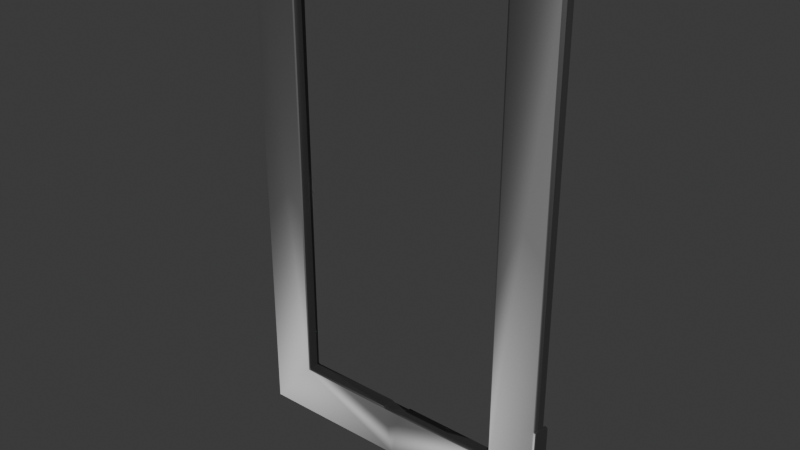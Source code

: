 # Source: DoorOutsideA2Etat3.blend  (saved by Blender 4.2.66; exported with 4.5.12 LTS)
import bpy
from mathutils import Matrix  # noqa: F401  (used for matrix-valued properties, if any)

bpy.ops.wm.read_factory_settings(use_empty=True)
scene = bpy.context.scene
scene.name = 'Scene'

# ---- collections
col_collection = bpy.data.collections.new('Collection'); scene.collection.children.link(col_collection)

# ---- images (referenced by path relative to the original .blend; pixels are not part of the script)
import os
ASSET_DIR = os.environ.get("B2B_ASSET_DIR", "")  # directory of the original .blend (textures are referenced by path, not embedded)
HERE = os.path.dirname(os.path.abspath(__file__))  # packed textures are extracted next to this script under _unpacked/

def load_image(name, relpath, width, height, colorspace="sRGB"):
    """Load a texture the original file referenced (path relative to the .blend, or extracted next to this script)."""
    p = next((c for c in (os.path.join(HERE, relpath), os.path.join(ASSET_DIR, relpath)) if relpath and os.path.exists(c)), "")
    if p:
        img = bpy.data.images.load(p, check_existing=True)
        img.name = name
    else:  # same state as the original file: an image datablock whose file is absent (Cycles renders it pink)
        img = bpy.data.images.new(name, width, height)
        img.source = "FILE"
        img.filepath = "//" + (relpath or name)
    img.colorspace_settings.name = colorspace
    return img
img_t_wood_a_nm = load_image('T_Wood_A_nm', 'T_Wood_A_nm.tga', 1024, 1024, 'Non-Color')
img_t_normal_nm = load_image('T_Normal_nm', 'T_Normal_nm.png', 1024, 1024, 'Non-Color')

# ---- materials (node trees are filled in below, after node groups)
mat_m_glass_a = bpy.data.materials.new('M_Glass_A')
mat_m_glass_a.diffuse_color = (1.0, 1.0, 1.0, 1.0)
mat_m_glass_a.roughness = 0.5528
mat_m_glass_a.specular_intensity = 1.0
mat_m_glass_a.metallic = 1.0
mat_m_wood_whitedoor = bpy.data.materials.new('M_Wood_WhiteDoor')
mat_m_wood_whitedoor.diffuse_color = (0.2159, 0.2159, 0.2159, 1.0)
mat_m_wood_whitedoor.roughness = 0.5528
mat_m_wood_whitedoor.specular_intensity = 1.0
mat_m_wood_whitedoor.metallic = 1.0
mat_m_aluminium_a = bpy.data.materials.new('M_Aluminium_A')
mat_m_aluminium_a.diffuse_color = (0.2159, 0.2159, 0.2159, 1.0)
mat_m_aluminium_a.roughness = 0.5528
mat_m_aluminium_a.specular_intensity = 1.0
mat_m_aluminium_a.metallic = 1.0

# ---- material node trees
mat_m_glass_a.use_nodes = True; mat_m_glass_a.node_tree.nodes.clear()
_N = mat_m_glass_a.node_tree.nodes; _L = mat_m_glass_a.node_tree.links
n0 = _N.new('ShaderNodeBsdfPrincipled'); n0.name = 'Principled BSDF'; n0.location = (10, 300)
n0.inputs[0].default_value = (1.0, 1.0, 1.0, 1.0)
n0.inputs[1].default_value = 1.0
n0.inputs[2].default_value = 0.5528
n0.inputs[4].default_value = 0.4
n0.inputs[13].default_value = 1.0
n0.inputs[27].default_value = (0.0, 0.0, 0.0, 1.0)
n0.inputs[28].default_value = 1.0
n1 = _N.new('ShaderNodeOutputMaterial'); n1.name = 'Material Output'; n1.location = (300, 300)
n2 = _N.new('ShaderNodeNormalMap'); n2.name = 'Normal Map'; n2.location = (-300, -300)
n2.label = 'Normal/Map'
_L.new(n0.outputs[0], n1.inputs[0])
_L.new(n2.outputs[0], n0.inputs[5])
n1.is_active_output = True
mat_m_wood_whitedoor.use_nodes = True; mat_m_wood_whitedoor.node_tree.nodes.clear()
_N = mat_m_wood_whitedoor.node_tree.nodes; _L = mat_m_wood_whitedoor.node_tree.links
n0 = _N.new('ShaderNodeBsdfPrincipled'); n0.name = 'Principled BSDF'; n0.location = (10, 300)
n0.inputs[0].default_value = (0.2159, 0.2159, 0.2159, 1.0)
n0.inputs[1].default_value = 1.0
n0.inputs[2].default_value = 0.5528
n0.inputs[13].default_value = 1.0
n0.inputs[27].default_value = (0.0, 0.0, 0.0, 1.0)
n0.inputs[28].default_value = 1.0
n1 = _N.new('ShaderNodeOutputMaterial'); n1.name = 'Material Output'; n1.location = (300, 300)
n2 = _N.new('ShaderNodeNormalMap'); n2.name = 'Normal Map'; n2.location = (-300, -300)
n2.label = 'Normal/Map'
n3 = _N.new('ShaderNodeTexImage'); n3.name = 'Image Texture'; n3.location = (-600, -900)
n3.image = img_t_wood_a_nm
_L.new(n0.outputs[0], n1.inputs[0])
_L.new(n2.outputs[0], n0.inputs[5])
_L.new(n3.outputs[0], n2.inputs[1])
n1.is_active_output = True
mat_m_aluminium_a.use_nodes = True; mat_m_aluminium_a.node_tree.nodes.clear()
_N = mat_m_aluminium_a.node_tree.nodes; _L = mat_m_aluminium_a.node_tree.links
n0 = _N.new('ShaderNodeBsdfPrincipled'); n0.name = 'Principled BSDF'; n0.location = (10, 300)
n0.inputs[0].default_value = (0.2159, 0.2159, 0.2159, 1.0)
n0.inputs[1].default_value = 1.0
n0.inputs[2].default_value = 0.5528
n0.inputs[13].default_value = 1.0
n0.inputs[27].default_value = (0.0, 0.0, 0.0, 1.0)
n0.inputs[28].default_value = 1.0
n1 = _N.new('ShaderNodeOutputMaterial'); n1.name = 'Material Output'; n1.location = (300, 300)
n2 = _N.new('ShaderNodeNormalMap'); n2.name = 'Normal Map'; n2.location = (-300, -300)
n2.label = 'Normal/Map'
n3 = _N.new('ShaderNodeTexImage'); n3.name = 'Image Texture'; n3.location = (-600, -900)
n3.image = img_t_normal_nm
_L.new(n0.outputs[0], n1.inputs[0])
_L.new(n2.outputs[0], n0.inputs[5])
_L.new(n3.outputs[0], n2.inputs[1])
n1.is_active_output = True

# ---- world
world_world = bpy.data.worlds.new('World'); scene.world = world_world
world_world.use_nodes = True; world_world.node_tree.nodes.clear()
_N = world_world.node_tree.nodes; _L = world_world.node_tree.links
n0 = _N.new('ShaderNodeOutputWorld'); n0.name = 'World Output'; n0.location = (300, 300)
n1 = _N.new('ShaderNodeBackground'); n1.name = 'Background'; n1.location = (10, 300)
n1.inputs[0].default_value = (0.05088, 0.05088, 0.05088, 1.0)
_L.new(n1.outputs[0], n0.inputs[0])
n0.is_active_output = True
world_world.color = (0.05088, 0.05088, 0.05088)
world_world.sun_shadow_jitter_overblur = 0.0

# ---- meshes
me_sm_door_outside_a2 = bpy.data.meshes.new('SM_Door_Outside_A2')
me_sm_door_outside_a2.from_pydata([(-0.7207, -0.8501, -25.76), (-0.7207, -2.215, -25.76), (-0.7208, -0.8502, -177.0), (-0.7207, -3.579, -25.76), (-0.7208, -2.215, -177.0), (-1.541, -0.8502, -177.8), (-1.541, -2.215, -177.8), (-1.541, -3.58, -177.8), (-0.7208, -3.58, -177.0), (-1.541, -4.383, -177.0), (-1.541, -4.382, -25.76), (-15.05, -4.383, -161.7), (-97.1, -4.382, -23.19), (-97.92, -3.579, -23.19), (-97.92, -2.214, -23.19), (-97.92, -0.8498, -23.19), (-97.92, -0.8498, -177.0), (-97.92, -2.215, -177.0), (-97.1, -2.215, -177.8), (-97.1, -0.8498, -177.8), (-97.92, -3.579, -177.0), (-97.1, -3.579, -177.8), (-97.1, -4.382, -177.0), (-83.58, -4.383, -161.7), (-83.63, -4.382, -29.44), (-49.79, -4.382, -176.8), (-83.15, -4.196, -160.8), (-49.79, -3.58, -177.8), (-82.79, -4.205, -161.2), (-49.79, -2.215, -177.8), (-49.79, -0.8501, -177.8), (-52.53, -4.383, -161.8), (-53.17, -4.205, -161.2), (-47.04, -4.383, -161.8), (-83.15, -4.196, -30.22), (-82.79, -4.205, -29.83), (-97.1, -0.04727, -177.0), (-49.79, -0.04766, -176.8), (-97.1, -0.04727, -23.19), (-1.541, -0.04738, -177.0), (-83.58, -0.04689, -161.7), (-1.541, -0.04766, -25.76), (-15.05, -0.04728, -161.7), (-83.63, -0.04699, -29.44), (-15.01, -0.04728, -29.44), (-83.15, -0.2331, -160.8), (-15.48, -0.2355, -160.8), (-82.79, -0.2247, -161.2), (-15.84, -0.2248, -161.2), (-52.53, -0.04727, -161.8), (-47.04, -0.04727, -161.8), (-53.17, -0.2248, -161.2), (-46.41, -0.2248, -161.2), (-83.15, -0.2334, -30.22), (-82.79, -0.2245, -29.83), (-15.84, -0.2249, -29.83), (-15.48, -0.2355, -30.23), (-15.01, -4.382, -29.44), (-15.48, -4.195, -160.8), (-15.84, -4.205, -161.2), (-46.41, -4.205, -161.2), (-15.48, -4.194, -30.23), (-15.84, -4.205, -29.83), (-0.4382, -3.648, -160.2), (-0.06826, -0.8778, -160.2), (0.6957, -1.178, -160.2), (-1.203, -3.347, -160.2), (0.909, -1.306, -159.8), (-0.6234, -4.038, -160.0), (-1.388, -3.737, -160.0), (-0.1834, -3.688, -159.8), (-0.8155, -4.442, -159.5), (-1.58, -4.142, -159.5), (-0.3146, -3.964, -159.7), (-0.4648, -4.279, -159.3), (-0.5192, -4.394, -159.0), (0.9224, -1.312, -144.8), (-0.8923, -4.604, -159.1), (-1.657, -4.304, -159.1), (-0.5069, -4.399, -145.6), (-0.8802, -4.61, -145.5), (-1.645, -4.309, -145.5), (-1.568, -4.148, -145.0), (-0.8029, -4.448, -145.0), (-1.375, -3.744, -144.6), (-0.4524, -4.285, -145.2), (-0.1701, -3.695, -144.8), (-0.3017, -3.97, -144.9), (-0.6104, -4.045, -144.6), (-1.188, -3.353, -144.4), (-0.4239, -3.654, -144.4), (0.7098, -1.185, -144.4), (-0.05478, -0.8841, -144.4)], [], [(2, 0, 1), (1, 4, 2), (3, 4, 1), (2, 4, 5), (4, 6, 5), (4, 7, 6), (8, 7, 4), (4, 3, 8), (8, 9, 7), (8, 3, 10), (10, 9, 8), (9, 10, 11), (15, 16, 14), (17, 13, 14), (14, 16, 17), (18, 16, 19), (16, 18, 17), (20, 17, 18), (13, 17, 20), (20, 18, 21), (20, 21, 22), (22, 13, 20), (13, 22, 12), (12, 22, 23), (12, 23, 24), (22, 25, 23), (25, 22, 21), (24, 23, 26), (25, 21, 27), (28, 26, 23), (21, 29, 27), (29, 21, 18), (19, 29, 18), (29, 19, 30), (30, 6, 29), (6, 30, 5), (6, 27, 29), (27, 6, 7), (9, 27, 7), (27, 9, 25), (11, 25, 9), (31, 23, 25), (31, 28, 23), (28, 31, 32), (11, 33, 25), (50, 49, 31, 33), (24, 26, 34), (34, 35, 24), (19, 16, 36), (36, 30, 19), (15, 36, 16), (30, 36, 37), (37, 5, 30), (36, 15, 38), (5, 37, 39), (39, 2, 5), (40, 37, 36), (36, 38, 40), (41, 2, 39), (0, 2, 41), (37, 42, 39), (41, 39, 42), (40, 38, 43), (41, 42, 44), (40, 43, 45), (46, 44, 42), (45, 47, 40), (48, 46, 42), (47, 49, 40), (40, 49, 37), (42, 37, 50), (42, 50, 48), (49, 47, 51), (48, 50, 52), (51, 32, 31, 49), (45, 43, 53), (54, 53, 43), (28, 47, 45, 26), (34, 26, 45, 53), (32, 51, 47, 28), (10, 3, 1, 0, 41), (43, 38, 12, 24), (35, 34, 53, 54), (12, 38, 15, 14, 13), (35, 54, 43, 24), (60, 52, 50, 33), (44, 57, 10, 41), (56, 55, 44), (44, 46, 56), (57, 11, 10), (57, 58, 11), (33, 11, 59), (58, 59, 11), (33, 59, 60), (58, 57, 61), (31, 25, 33), (58, 61, 56, 46), (58, 46, 48, 59), (52, 60, 59, 48), (49, 50, 37), (61, 62, 55, 56), (62, 57, 44, 55), (62, 61, 57), (63, 64, 65), (64, 63, 66), (67, 63, 65), (68, 66, 63), (66, 68, 69), (67, 70, 63), (63, 70, 68), (71, 69, 68), (69, 71, 72), (70, 73, 68), (71, 68, 73), (70, 74, 73), (71, 73, 74), (67, 75, 70), (74, 70, 75), (76, 75, 67), (77, 71, 74), (77, 74, 75), (77, 72, 71), (78, 72, 77), (79, 77, 75), (75, 76, 79), (80, 78, 77), (77, 79, 80), (81, 78, 80), (80, 82, 81), (82, 80, 83), (83, 84, 82), (85, 80, 79), (80, 85, 83), (79, 86, 85), (79, 76, 86), (87, 83, 85), (85, 86, 87), (84, 83, 88), (83, 87, 88), (86, 88, 87), (88, 89, 84), (76, 90, 86), (88, 86, 90), (89, 88, 90), (90, 76, 91), (90, 92, 89), (92, 90, 91)])
me_sm_door_outside_a2.polygons.foreach_set('use_smooth', [True] * 147)
me_sm_door_outside_a2.polygons.foreach_set('material_index', [1, 1, 1, 1, 1, 1, 1, 1, 1, 1, 1, 1, 1, 1, 1, 1, 1, 1, 1, 1, 1, 1, 1, 1, 1, 1, 1, 1, 1, 1, 1, 1, 1, 1, 1, 1, 1, 1, 1, 1, 1, 1, 1, 1, 1, 1, 1, 1, 1, 1, 1, 1, 1, 1, 1, 1, 1, 1, 1, 1, 1, 1, 1, 1, 1, 1, 1, 1, 1, 1, 1, 1, 1, 1, 1, 1, 1, 1, 1, 1, 1, 1, 1, 1, 1, 1, 1, 1, 1, 1, 1, 1, 1, 1, 1, 1, 1, 1, 1, 1, 1, 1, 1, 2, 2, 2, 2, 2, 2, 2, 2, 2, 2, 2, 2, 2, 2, 2, 2, 2, 2, 2, 2, 2, 2, 2, 2, 2, 2, 2, 2, 2, 2, 2, 2, 2, 2, 2, 2, 2, 2, 2, 2, 2, 2, 2, 2])
_uv = me_sm_door_outside_a2.uv_layers.new(name='UVmap_0')
_uv.uv.foreach_set('vector', [-0.4595, 1.192, 0.5264, 1.192, 0.5264, 1.201, 0.5264, 1.201, -0.4595, 1.201, -0.4595, 1.192, 0.5264, 1.21, -0.4595, 1.201, 0.5264, 1.201, -0.4595, 1.192, -0.4595, 1.201, -0.467, 1.192, -0.4595, 1.201, -0.4673, 1.201, -0.467, 1.192, -0.4595, 1.201, -0.4663, 1.211, -0.4673, 1.201, -0.459, 1.21, -0.4663, 1.211, -0.4595, 1.201, -0.4595, 1.201, 0.5264, 1.21, -0.459, 1.21, -0.459, 1.21, -0.46, 1.217, -0.4663, 1.211, -0.459, 1.21, 0.5264, 1.21, 0.5264, 1.217, 0.5264, 1.217, -0.46, 1.217, -0.459, 1.21, -0.46, 1.217, 0.5264, 1.217, -0.3606, 1.305, 0.5264, 1.865, -0.4597, 1.865, 0.5264, 1.856, -0.4597, 1.856, 0.5259, 1.848, 0.5264, 1.856, 0.5264, 1.856, -0.4597, 1.865, -0.4597, 1.856, -0.4675, 1.856, -0.4597, 1.865, -0.4675, 1.865, -0.4597, 1.865, -0.4675, 1.856, -0.4597, 1.856, -0.4595, 1.848, -0.4597, 1.856, -0.4675, 1.856, 0.5259, 1.848, -0.4597, 1.856, -0.4595, 1.848, -0.4595, 1.848, -0.4675, 1.856, -0.4666, 1.846, -0.4595, 1.848, -0.4666, 1.846, -0.4602, 1.84, -0.4602, 1.84, 0.5259, 1.848, -0.4595, 1.848, 0.5259, 1.848, -0.4602, 1.84, 0.5259, 1.84, 0.5259, 1.84, -0.4602, 1.84, -0.3606, 1.752, 0.5259, 1.84, -0.3606, 1.752, 0.502, 1.752, -0.4602, 1.84, -0.4604, 1.532, -0.3606, 1.752, -0.4604, 1.532, -0.4602, 1.84, -0.4678, 1.84, 0.502, 1.752, -0.3606, 1.752, -0.3552, 1.75, -0.4604, 1.532, -0.4678, 1.84, -0.4678, 1.532, -0.3584, 1.747, -0.3552, 1.75, -0.3606, 1.752, -0.4678, 1.84, -0.4768, 1.532, -0.4678, 1.532, -0.4768, 1.532, -0.4678, 1.84, -0.4768, 1.84, -0.4856, 1.84, -0.4768, 1.532, -0.4768, 1.84, -0.4768, 1.532, -0.4856, 1.84, -0.4856, 1.532, -0.4856, 1.532, -0.4768, 1.217, -0.4768, 1.532, -0.4768, 1.217, -0.4856, 1.532, -0.4856, 1.217, -0.4768, 1.217, -0.4678, 1.532, -0.4768, 1.532, -0.4678, 1.532, -0.4768, 1.217, -0.4678, 1.217, -0.46, 1.217, -0.4678, 1.532, -0.4678, 1.217, -0.4678, 1.532, -0.46, 1.217, -0.4604, 1.532, -0.3606, 1.305, -0.4604, 1.532, -0.46, 1.217, -0.3613, 1.549, -0.3606, 1.752, -0.4604, 1.532, -0.3613, 1.549, -0.3584, 1.747, -0.3606, 1.752, -0.3584, 1.747, -0.3613, 1.549, -0.3586, 1.553, -0.3606, 1.305, -0.3613, 1.514, -0.4604, 1.532, -0.1151, 0.8512, -0.1152, 0.8163, -0.3613, 1.549, -0.3613, 1.514, 0.502, 1.752, -0.3552, 1.75, 0.4971, 1.75, 0.4971, 1.75, 0.5, 1.748, 0.502, 1.752, -0.2208, 0.5244, -0.2145, 0.5183, -0.2136, 0.5254, -0.2136, 0.5254, -0.2218, 0.8336, -0.2208, 0.5244, 0.772, 0.5178, -0.2136, 0.5254, -0.2145, 0.5183, -0.2218, 0.8336, -0.2136, 0.5254, -0.2141, 0.8336, -0.2141, 0.8336, -0.2209, 1.149, -0.2218, 0.8336, -0.2136, 0.5254, 0.772, 0.5178, 0.772, 0.5254, -0.2209, 1.149, -0.2141, 0.8336, -0.2137, 1.148, -0.2137, 1.148, -0.2146, 1.155, -0.2209, 1.149, -0.1144, 0.6133, -0.2141, 0.8336, -0.2136, 0.5254, -0.2136, 0.5254, 0.772, 0.5254, -0.1144, 0.6133, 0.772, 1.149, -0.2146, 1.155, -0.2137, 1.148, 0.772, 1.156, -0.2146, 1.155, 0.772, 1.149, -0.2141, 0.8336, -0.1144, 1.06, -0.2137, 1.148, 0.772, 1.149, -0.2137, 1.148, -0.1144, 1.06, -0.1144, 0.6133, 0.772, 0.5254, 0.7485, 0.613, 0.772, 1.149, -0.1144, 1.06, 0.7485, 1.061, -0.1144, 0.6133, 0.7485, 0.613, -0.109, 0.6155, -0.109, 1.058, 0.7485, 1.061, -0.1144, 1.06, -0.109, 0.6155, -0.1121, 0.6184, -0.1144, 0.6133, -0.1121, 1.055, -0.109, 1.058, -0.1144, 1.06, -0.1121, 0.6184, -0.1152, 0.8163, -0.1144, 0.6133, -0.1144, 0.6133, -0.1152, 0.8163, -0.2141, 0.8336, -0.1144, 1.06, -0.2141, 0.8336, -0.1151, 0.8512, -0.1144, 1.06, -0.1151, 0.8512, -0.1121, 1.055, -0.1152, 0.8163, -0.1121, 0.6184, -0.1124, 0.8121, -0.1121, 1.055, -0.1151, 0.8512, -0.1123, 0.8552, -0.1124, 0.8121, -0.3586, 1.553, -0.3613, 1.549, -0.1152, 0.8163, -0.109, 0.6155, 0.7485, 0.613, 0.7432, 0.6155, 0.7466, 0.6184, 0.7432, 0.6155, 0.7485, 0.613, -0.3584, 1.747, -0.1121, 0.6184, -0.109, 0.6155, -0.3552, 1.75, 0.4971, 1.75, -0.3552, 1.75, -0.109, 0.6155, 0.7432, 0.6155, -0.3586, 1.553, -0.1124, 0.8121, -0.1121, 0.6184, -0.3584, 1.747, 0.5264, 1.217, 0.5264, 1.21, 0.5264, 1.201, 0.772, 1.156, 0.772, 1.149, 0.7485, 0.613, 0.772, 0.5254, 0.5259, 1.84, 0.502, 1.752, 0.5, 1.748, 0.4971, 1.75, 0.7432, 0.6155, 0.7466, 0.6184, 0.5259, 1.84, 0.772, 0.5254, 0.772, 0.5178, 0.5264, 1.856, 0.5259, 1.848, 0.5, 1.748, 0.7466, 0.6184, 0.7485, 0.613, 0.502, 1.752, -0.3586, 1.51, -0.1123, 0.8552, -0.1151, 0.8512, -0.3613, 1.514, 0.7485, 1.061, 0.5024, 1.304, 0.5264, 1.217, 0.772, 1.149, 0.7432, 1.059, 0.7466, 1.056, 0.7485, 1.061, 0.7485, 1.061, -0.109, 1.058, 0.7432, 1.059, 0.5024, 1.304, -0.3606, 1.305, 0.5264, 1.217, 0.5024, 1.304, -0.355, 1.307, -0.3606, 1.305, -0.3613, 1.514, -0.3606, 1.305, -0.3582, 1.31, -0.355, 1.307, -0.3582, 1.31, -0.3606, 1.305, -0.3613, 1.514, -0.3582, 1.31, -0.3586, 1.51, -0.355, 1.307, 0.5024, 1.304, 0.4973, 1.307, -0.3613, 1.549, -0.4604, 1.532, -0.3613, 1.514, -0.355, 1.307, 0.4973, 1.307, 0.7432, 1.059, -0.109, 1.058, -0.355, 1.307, -0.109, 1.058, -0.1121, 1.055, -0.3582, 1.31, -0.1123, 0.8552, -0.3586, 1.51, -0.3582, 1.31, -0.1121, 1.055, -0.1152, 0.8163, -0.1151, 0.8512, -0.2141, 0.8336, 0.4973, 1.307, 0.5005, 1.31, 0.7466, 1.056, 0.7432, 1.059, 0.5005, 1.31, 0.5024, 1.304, 0.7485, 1.061, 0.7466, 1.056, 0.5005, 1.31, 0.4973, 1.307, 0.5024, 1.304, 0.8149, 0.9442, 0.8213, 0.9484, 0.8218, 0.9452, 0.8213, 0.9484, 0.8149, 0.9442, 0.8135, 0.947, 0.8223, 0.9434, 0.8149, 0.9442, 0.8218, 0.9452, 0.8135, 0.9435, 0.8135, 0.947, 0.8149, 0.9442, 0.8135, 0.947, 0.8135, 0.9435, 0.8115, 0.9458, 0.8223, 0.9434, 0.8154, 0.9429, 0.8149, 0.9442, 0.8149, 0.9442, 0.8154, 0.9429, 0.8135, 0.9435, 0.812, 0.9421, 0.8115, 0.9458, 0.8135, 0.9435, 0.8115, 0.9458, 0.812, 0.9421, 0.8096, 0.9436, 0.8154, 0.9429, 0.8145, 0.9425, 0.8135, 0.9435, 0.812, 0.9421, 0.8135, 0.9435, 0.8145, 0.9425, 0.8154, 0.9429, 0.813, 0.9414, 0.8145, 0.9425, 0.812, 0.9421, 0.8145, 0.9425, 0.813, 0.9414, 0.8223, 0.9434, 0.813, 0.9405, 0.8154, 0.9429, 0.813, 0.9414, 0.8154, 0.9429, 0.813, 0.9405, 0.8218, 0.8896, 0.813, 0.9405, 0.8223, 0.9434, 0.8115, 0.9409, 0.812, 0.9421, 0.813, 0.9414, 0.8115, 0.9409, 0.813, 0.9414, 0.813, 0.9405, 0.8115, 0.9409, 0.8096, 0.9436, 0.812, 0.9421, 0.8086, 0.9415, 0.8096, 0.9436, 0.8115, 0.9409, 0.813, 0.8918, 0.8115, 0.9409, 0.813, 0.9405, 0.813, 0.9405, 0.8218, 0.8896, 0.813, 0.8918, 0.8115, 0.8916, 0.8086, 0.9415, 0.8115, 0.9409, 0.8115, 0.9409, 0.813, 0.8918, 0.8115, 0.8916, 0.8086, 0.8911, 0.8086, 0.9415, 0.8115, 0.8916, 0.8115, 0.8916, 0.8096, 0.8891, 0.8086, 0.8911, 0.8096, 0.8891, 0.8115, 0.8916, 0.812, 0.8906, 0.812, 0.8906, 0.8115, 0.8871, 0.8096, 0.8891, 0.813, 0.8914, 0.8115, 0.8916, 0.813, 0.8918, 0.8115, 0.8916, 0.813, 0.8914, 0.812, 0.8906, 0.813, 0.8918, 0.8149, 0.8899, 0.813, 0.8914, 0.813, 0.8918, 0.8218, 0.8896, 0.8149, 0.8899, 0.814, 0.8904, 0.812, 0.8906, 0.813, 0.8914, 0.813, 0.8914, 0.8149, 0.8899, 0.814, 0.8904, 0.8115, 0.8871, 0.812, 0.8906, 0.8135, 0.8893, 0.812, 0.8906, 0.814, 0.8904, 0.8135, 0.8893, 0.8149, 0.8899, 0.8135, 0.8893, 0.814, 0.8904, 0.8135, 0.8893, 0.8135, 0.886, 0.8115, 0.8871, 0.8218, 0.8896, 0.8145, 0.8887, 0.8149, 0.8899, 0.8135, 0.8893, 0.8149, 0.8899, 0.8145, 0.8887, 0.8135, 0.886, 0.8135, 0.8893, 0.8145, 0.8887, 0.8145, 0.8887, 0.8218, 0.8896, 0.8218, 0.8878, 0.8145, 0.8887, 0.8208, 0.8848, 0.8135, 0.886, 0.8208, 0.8848, 0.8145, 0.8887, 0.8218, 0.8878])
_uv.active_render = True
_uv = me_sm_door_outside_a2.uv_layers.new(name='LightMapUV')
_uv.uv.foreach_set('vector', [0.01933, 0.006348, 0.5181, 0.006348, 0.5181, 0.01074, 0.5181, 0.01074, 0.01933, 0.01074, 0.01933, 0.006348, 0.5181, 0.01514, 0.01933, 0.01074, 0.5181, 0.01074, 0.01933, 0.006348, 0.01933, 0.01074, 0.01543, 0.006348, 0.01933, 0.01074, 0.01541, 0.01123, 0.01543, 0.006348, 0.01933, 0.01074, 0.01587, 0.01611, 0.01541, 0.01123, 0.01952, 0.01514, 0.01587, 0.01611, 0.01933, 0.01074, 0.01933, 0.01074, 0.5181, 0.01514, 0.01952, 0.01514, 0.01952, 0.01514, 0.01906, 0.01904, 0.01587, 0.01611, 0.01952, 0.01514, 0.5181, 0.01514, 0.5176, 0.01904, 0.5176, 0.01904, 0.01906, 0.01904, 0.01952, 0.01514, 0.01906, 0.01904, 0.5176, 0.01904, 0.06934, 0.06348, 0.5176, 0.3467, 0.01917, 0.3467, 0.5176, 0.3423, 0.01917, 0.3423, 0.5176, 0.3379, 0.5176, 0.3423, 0.5176, 0.3423, 0.01917, 0.3467, 0.01917, 0.3423, 0.01524, 0.3418, 0.01917, 0.3467, 0.01527, 0.3467, 0.01917, 0.3467, 0.01524, 0.3418, 0.01917, 0.3423, 0.01935, 0.3379, 0.01917, 0.3423, 0.01524, 0.3418, 0.5176, 0.3379, 0.01917, 0.3423, 0.01935, 0.3379, 0.01935, 0.3379, 0.01524, 0.3418, 0.01573, 0.3369, 0.01935, 0.3379, 0.01573, 0.3369, 0.01894, 0.334, 0.01894, 0.334, 0.5176, 0.3379, 0.01935, 0.3379, 0.5176, 0.3379, 0.01894, 0.334, 0.5176, 0.334, 0.5176, 0.334, 0.01894, 0.334, 0.06921, 0.2896, 0.5176, 0.334, 0.06921, 0.2896, 0.5054, 0.29, 0.01894, 0.334, 0.01888, 0.1782, 0.06921, 0.2896, 0.01888, 0.1782, 0.01894, 0.334, 0.01508, 0.334, 0.5054, 0.29, 0.06921, 0.2896, 0.07196, 0.2886, 0.01888, 0.1782, 0.01508, 0.334, 0.01506, 0.1782, 0.07043, 0.2871, 0.07196, 0.2886, 0.06921, 0.2896, 0.01508, 0.334, 0.01058, 0.1782, 0.01506, 0.1782, 0.01058, 0.1782, 0.01508, 0.334, 0.01057, 0.334, 0.006077, 0.334, 0.01058, 0.1782, 0.01057, 0.334, 0.01058, 0.1782, 0.006077, 0.334, 0.006077, 0.1782, 0.006077, 0.1782, 0.01058, 0.01904, 0.01058, 0.1782, 0.01058, 0.01904, 0.006077, 0.1782, 0.006081, 0.01904, 0.01058, 0.01904, 0.01506, 0.1782, 0.01058, 0.1782, 0.01506, 0.1782, 0.01058, 0.01904, 0.01513, 0.01904, 0.01906, 0.01904, 0.01506, 0.1782, 0.01513, 0.01904, 0.01506, 0.1782, 0.01906, 0.01904, 0.01888, 0.1782, 0.06934, 0.06348, 0.01888, 0.1782, 0.01906, 0.01904, 0.06891, 0.187, 0.06921, 0.2896, 0.01888, 0.1782, 0.06891, 0.187, 0.07043, 0.2871, 0.06921, 0.2896, 0.07043, 0.2871, 0.06891, 0.187, 0.07031, 0.189, 0.06934, 0.06348, 0.06891, 0.1689, 0.01888, 0.1782, 0.05991, 0.5215, 0.05988, 0.5039, 0.06891, 0.187, 0.06891, 0.1689, 0.5054, 0.29, 0.07196, 0.2886, 0.5029, 0.2886, 0.5029, 0.2886, 0.5044, 0.2871, 0.5054, 0.29, 0.006432, 0.3564, 0.009628, 0.353, 0.01007, 0.3569, 0.01007, 0.3569, 0.005974, 0.5127, 0.006432, 0.3564, 0.5083, 0.353, 0.01007, 0.3569, 0.009628, 0.353, 0.005974, 0.5127, 0.01007, 0.3569, 0.009834, 0.5127, 0.009834, 0.5127, 0.006405, 0.6721, 0.005974, 0.5127, 0.01007, 0.3569, 0.5083, 0.353, 0.5083, 0.3569, 0.006405, 0.6721, 0.009834, 0.5127, 0.01004, 0.6716, 0.01004, 0.6716, 0.009598, 0.6753, 0.006405, 0.6721, 0.06027, 0.4014, 0.009834, 0.5127, 0.01007, 0.3569, 0.01007, 0.3569, 0.5083, 0.3569, 0.06027, 0.4014, 0.5083, 0.6719, 0.009598, 0.6753, 0.01004, 0.6716, 0.5083, 0.6758, 0.009598, 0.6753, 0.5083, 0.6719, 0.009834, 0.5127, 0.06027, 0.6272, 0.01004, 0.6716, 0.5083, 0.6719, 0.01004, 0.6716, 0.06027, 0.6272, 0.06027, 0.4014, 0.5083, 0.3569, 0.4966, 0.4009, 0.5083, 0.6719, 0.06027, 0.6272, 0.4966, 0.6277, 0.06027, 0.4014, 0.4966, 0.4009, 0.06299, 0.4023, 0.06299, 0.626, 0.4966, 0.6277, 0.06027, 0.6272, 0.06299, 0.4023, 0.06143, 0.4038, 0.06027, 0.4014, 0.0614, 0.6248, 0.06299, 0.626, 0.06027, 0.6272, 0.06143, 0.4038, 0.05988, 0.5039, 0.06027, 0.4014, 0.06027, 0.4014, 0.05988, 0.5039, 0.009834, 0.5127, 0.06027, 0.6272, 0.009834, 0.5127, 0.05991, 0.5215, 0.06027, 0.6272, 0.05991, 0.5215, 0.0614, 0.6248, 0.05988, 0.5039, 0.06143, 0.4038, 0.06131, 0.5017, 0.0614, 0.6248, 0.05991, 0.5215, 0.06131, 0.5234, 0.06131, 0.5017, 0.07031, 0.189, 0.06891, 0.187, 0.05988, 0.5039, 0.06299, 0.4023, 0.4966, 0.4009, 0.4941, 0.4023, 0.4956, 0.4038, 0.4941, 0.4023, 0.4966, 0.4009, 0.07043, 0.2871, 0.06143, 0.4038, 0.06299, 0.4023, 0.07196, 0.2886, 0.5029, 0.2886, 0.07196, 0.2886, 0.06299, 0.4023, 0.4941, 0.4023, 0.07031, 0.189, 0.06131, 0.5017, 0.06143, 0.4038, 0.07043, 0.2871, 0.5176, 0.01904, 0.5181, 0.01514, 0.5181, 0.01074, 0.5083, 0.6758, 0.5083, 0.6719, 0.4966, 0.4009, 0.5083, 0.3569, 0.5176, 0.334, 0.5054, 0.29, 0.5044, 0.2871, 0.5029, 0.2886, 0.4941, 0.4023, 0.4956, 0.4038, 0.5176, 0.334, 0.5083, 0.3569, 0.5083, 0.353, 0.5176, 0.3423, 0.5176, 0.3379, 0.5044, 0.2871, 0.4956, 0.4038, 0.4966, 0.4009, 0.5054, 0.29, 0.07031, 0.167, 0.06131, 0.5234, 0.05991, 0.5215, 0.06891, 0.1689, 0.4966, 0.6277, 0.5059, 0.06299, 0.5176, 0.01904, 0.5083, 0.6719, 0.4941, 0.6265, 0.4956, 0.625, 0.4966, 0.6277, 0.4966, 0.6277, 0.06299, 0.626, 0.4941, 0.6265, 0.5059, 0.06299, 0.06934, 0.06348, 0.5176, 0.01904, 0.5059, 0.06299, 0.07208, 0.06445, 0.06934, 0.06348, 0.06891, 0.1689, 0.06934, 0.06348, 0.0705, 0.06592, 0.07208, 0.06445, 0.0705, 0.06592, 0.06934, 0.06348, 0.06891, 0.1689, 0.0705, 0.06592, 0.07031, 0.167, 0.07208, 0.06445, 0.5059, 0.06299, 0.5029, 0.06445, 0.06891, 0.187, 0.01888, 0.1782, 0.06891, 0.1689, 0.07208, 0.06445, 0.5029, 0.06445, 0.4941, 0.6265, 0.06299, 0.626, 0.07208, 0.06445, 0.06299, 0.626, 0.0614, 0.6248, 0.0705, 0.06592, 0.06131, 0.5234, 0.07031, 0.167, 0.0705, 0.06592, 0.0614, 0.6248, 0.05988, 0.5039, 0.05991, 0.5215, 0.009834, 0.5127, 0.5029, 0.06445, 0.5044, 0.06592, 0.4956, 0.625, 0.4941, 0.6265, 0.5044, 0.06592, 0.5059, 0.06299, 0.4966, 0.6277, 0.4956, 0.625, 0.5044, 0.06592, 0.5029, 0.06445, 0.5059, 0.06299, 0.9531, 0.2402, 0.9565, 0.2422, 0.9565, 0.2407, 0.9565, 0.2422, 0.9531, 0.2402, 0.9526, 0.2417, 0.9565, 0.2397, 0.9531, 0.2402, 0.9565, 0.2407, 0.9526, 0.2397, 0.9526, 0.2417, 0.9531, 0.2402, 0.9526, 0.2417, 0.9526, 0.2397, 0.9517, 0.2412, 0.9565, 0.2397, 0.9531, 0.2397, 0.9531, 0.2402, 0.9531, 0.2402, 0.9531, 0.2397, 0.9526, 0.2397, 0.9517, 0.2393, 0.9517, 0.2412, 0.9526, 0.2397, 0.9517, 0.2412, 0.9517, 0.2393, 0.9507, 0.2402, 0.9531, 0.2397, 0.9526, 0.2393, 0.9526, 0.2397, 0.9517, 0.2393, 0.9526, 0.2397, 0.9526, 0.2393, 0.9531, 0.2397, 0.9521, 0.2388, 0.9526, 0.2393, 0.9517, 0.2393, 0.9526, 0.2393, 0.9521, 0.2388, 0.9565, 0.2397, 0.9521, 0.2383, 0.9531, 0.2397, 0.9521, 0.2388, 0.9531, 0.2397, 0.9521, 0.2383, 0.9565, 0.2129, 0.9521, 0.2383, 0.9565, 0.2397, 0.9512, 0.2388, 0.9517, 0.2393, 0.9521, 0.2388, 0.9512, 0.2388, 0.9521, 0.2388, 0.9521, 0.2383, 0.9512, 0.2388, 0.9507, 0.2402, 0.9517, 0.2393, 0.9502, 0.2388, 0.9507, 0.2402, 0.9512, 0.2388, 0.9521, 0.2139, 0.9512, 0.2388, 0.9521, 0.2383, 0.9521, 0.2383, 0.9565, 0.2129, 0.9521, 0.2139, 0.9517, 0.2139, 0.9502, 0.2388, 0.9512, 0.2388, 0.9512, 0.2388, 0.9521, 0.2139, 0.9517, 0.2139, 0.9502, 0.2134, 0.9502, 0.2388, 0.9517, 0.2139, 0.9517, 0.2139, 0.9507, 0.2124, 0.9502, 0.2134, 0.9507, 0.2124, 0.9517, 0.2139, 0.9517, 0.2134, 0.9517, 0.2134, 0.9517, 0.2114, 0.9507, 0.2124, 0.9521, 0.2134, 0.9517, 0.2139, 0.9521, 0.2139, 0.9517, 0.2139, 0.9521, 0.2134, 0.9517, 0.2134, 0.9521, 0.2139, 0.9531, 0.2129, 0.9521, 0.2134, 0.9521, 0.2139, 0.9565, 0.2129, 0.9531, 0.2129, 0.9526, 0.2129, 0.9517, 0.2134, 0.9521, 0.2134, 0.9521, 0.2134, 0.9531, 0.2129, 0.9526, 0.2129, 0.9517, 0.2114, 0.9517, 0.2134, 0.9521, 0.2124, 0.9517, 0.2134, 0.9526, 0.2129, 0.9521, 0.2124, 0.9531, 0.2129, 0.9521, 0.2124, 0.9526, 0.2129, 0.9521, 0.2124, 0.9526, 0.2109, 0.9517, 0.2114, 0.9565, 0.2129, 0.9531, 0.2124, 0.9531, 0.2129, 0.9521, 0.2124, 0.9531, 0.2129, 0.9531, 0.2124, 0.9526, 0.2109, 0.9521, 0.2124, 0.9531, 0.2124, 0.9531, 0.2124, 0.9565, 0.2129, 0.9565, 0.2119, 0.9531, 0.2124, 0.9561, 0.2104, 0.9526, 0.2109, 0.9561, 0.2104, 0.9531, 0.2124, 0.9565, 0.2119])
me_sm_door_outside_a2.materials.append(mat_m_glass_a)
me_sm_door_outside_a2.materials.append(mat_m_wood_whitedoor)
me_sm_door_outside_a2.materials.append(mat_m_aluminium_a)
me_sm_door_outside_a2.update()
me_sm_door_outside_a2.normals_split_custom_set([tuple(v) for v in zip(*[iter([0.9353, 0.3537, -0.008686, 0.7248, 0.2631, 0.6368, 0.7071, -1.047e-07, 0.7071, 0.7071, -1.047e-07, 0.7071, 1.0, -1.772e-05, -0.008618, 0.9353, 0.3537, -0.008686, 0.7405, -0.3108, 0.5958, 1.0, -1.772e-05, -0.008618, 0.7071, -1.047e-07, 0.7071, 0.9353, 0.3537, -0.008686, 1.0, -1.772e-05, -0.008618, 0.01609, 0.3634, -0.9315, 1.0, -1.772e-05, -0.008618, 0.01648, -1.791e-05, -0.9999, 0.01609, 0.3634, -0.9315, 1.0, -1.772e-05, -0.008618, 0.01663, -0.3632, -0.9316, 0.01648, -1.791e-05, -0.9999, 0.9353, -0.3537, -0.008645, 0.01663, -0.3632, -0.9316, 1.0, -1.772e-05, -0.008618, 1.0, -1.772e-05, -0.008618, 0.7405, -0.3108, 0.5958, 0.9353, -0.3537, -0.008645, 0.9353, -0.3537, -0.008645, 0.04713, -0.9988, -0.01571, 0.01663, -0.3632, -0.9316, 0.9353, -0.3537, -0.008645, 0.7405, -0.3108, 0.5958, 0.2674, -0.9313, 0.2473, 0.2674, -0.9313, 0.2473, 0.04713, -0.9988, -0.01571, 0.9353, -0.3537, -0.008645, 0.04713, -0.9988, -0.01571, 0.2674, -0.9313, 0.2473, -0.007888, -1.0, 2.201e-05, -0.7404, 0.3113, 0.5958, -0.9353, 0.3538, -0.008685, -0.7071, -2.943e-05, 0.7071, -1.0, -0.003504, -0.008634, -0.7257, -0.2587, 0.6376, -0.7071, -2.943e-05, 0.7071, -0.7071, -2.943e-05, 0.7071, -0.9353, 0.3538, -0.008685, -1.0, -0.003504, -0.008634, -0.01648, 1.81e-05, -0.9999, -0.9353, 0.3538, -0.008685, -0.01662, 0.3632, -0.9316, -0.9353, 0.3538, -0.008685, -0.01648, 1.81e-05, -0.9999, -1.0, -0.003504, -0.008634, -0.9353, -0.3537, -0.008699, -1.0, -0.003504, -0.008634, -0.01648, 1.81e-05, -0.9999, -0.7257, -0.2587, 0.6376, -1.0, -0.003504, -0.008634, -0.9353, -0.3537, -0.008699, -0.9353, -0.3537, -0.008699, -0.01648, 1.81e-05, -0.9999, -0.01612, -0.3634, -0.9315, -0.9353, -0.3537, -0.008699, -0.01612, -0.3634, -0.9315, -0.04679, -0.9988, -0.01596, -0.04679, -0.9988, -0.01596, -0.7257, -0.2587, 0.6376, -0.9353, -0.3537, -0.008699, -0.7257, -0.2587, 0.6376, -0.04679, -0.9988, -0.01596, -0.5213, -0.4012, 0.7532, -0.5213, -0.4012, 0.7532, -0.04679, -0.9988, -0.01596, 0.007814, -1.0, 9.766e-05, -0.5213, -0.4012, 0.7532, 0.007814, -1.0, 9.766e-05, 0.2594, -0.7238, 0.6394, -0.04679, -0.9988, -0.01596, -0.3233, -0.9274, -0.1881, 0.007814, -1.0, 9.766e-05, -0.3233, -0.9274, -0.1881, -0.04679, -0.9988, -0.01596, -0.01612, -0.3634, -0.9315, 0.2594, -0.7238, 0.6394, 0.007814, -1.0, 9.766e-05, 0.625, -0.5697, 0.5337, -0.3233, -0.9274, -0.1881, -0.01612, -0.3634, -0.9315, -0.0004077, -0.3938, -0.9192, -0.01283, -0.5702, 0.8214, 0.625, -0.5697, 0.5337, 0.007814, -1.0, 9.766e-05, -0.01612, -0.3634, -0.9315, -1.269e-06, -1.328e-11, -1.0, -0.0004077, -0.3938, -0.9192, -1.269e-06, -1.328e-11, -1.0, -0.01612, -0.3634, -0.9315, -0.01648, 1.81e-05, -0.9999, -0.01662, 0.3632, -0.9316, -1.269e-06, -1.328e-11, -1.0, -0.01648, 1.81e-05, -0.9999, -1.269e-06, -1.328e-11, -1.0, -0.01662, 0.3632, -0.9316, 0.0004544, 0.3939, -0.9192, 0.0004544, 0.3939, -0.9192, 0.01648, -1.791e-05, -0.9999, -1.269e-06, -1.328e-11, -1.0, 0.01648, -1.791e-05, -0.9999, 0.0004544, 0.3939, -0.9192, 0.01609, 0.3634, -0.9315, 0.01648, -1.791e-05, -0.9999, -0.0004077, -0.3938, -0.9192, -1.269e-06, -1.328e-11, -1.0, -0.0004077, -0.3938, -0.9192, 0.01648, -1.791e-05, -0.9999, 0.01663, -0.3632, -0.9316, 0.04713, -0.9988, -0.01571, -0.0004077, -0.3938, -0.9192, 0.01663, -0.3632, -0.9316, -0.0004077, -0.3938, -0.9192, 0.04713, -0.9988, -0.01571, -0.3233, -0.9274, -0.1881, -0.007888, -1.0, 2.201e-05, -0.3233, -0.9274, -0.1881, 0.04713, -0.9988, -0.01571, 0.1361, -0.7356, 0.6636, 0.007814, -1.0, 9.766e-05, -0.3233, -0.9274, -0.1881, 0.1361, -0.7356, 0.6636, -0.01283, -0.5702, 0.8214, 0.007814, -1.0, 9.766e-05, -0.01283, -0.5702, 0.8214, 0.1361, -0.7356, 0.6636, 0.6585, -0.6458, 0.3865, -0.007888, -1.0, 2.201e-05, -0.1067, -0.8377, 0.5357, -0.3233, -0.9274, -0.1881, -0.2193, 0.8339, 0.5065, 0.2745, 0.7589, 0.5906, 0.1361, -0.7356, 0.6636, -0.1067, -0.8377, 0.5357, 0.2594, -0.7238, 0.6394, 0.625, -0.5697, 0.5337, 0.5674, -0.8179, 0.09519, 0.5674, -0.8179, 0.09519, 0.3413, -0.9308, -0.1309, 0.2594, -0.7238, 0.6394, -0.01662, 0.3632, -0.9316, -0.9353, 0.3538, -0.008685, -0.04718, 0.9988, -0.01572, -0.04718, 0.9988, -0.01572, 0.0004544, 0.3939, -0.9192, -0.01662, 0.3632, -0.9316, -0.7404, 0.3113, 0.5958, -0.04718, 0.9988, -0.01572, -0.9353, 0.3538, -0.008685, 0.0004544, 0.3939, -0.9192, -0.04718, 0.9988, -0.01572, 0.0004619, 0.7631, -0.6463, 0.0004619, 0.7631, -0.6463, 0.01609, 0.3634, -0.9315, 0.0004544, 0.3939, -0.9192, -0.04718, 0.9988, -0.01572, -0.7404, 0.3113, 0.5958, -0.1835, 0.9466, 0.2651, 0.01609, 0.3634, -0.9315, 0.0004619, 0.7631, -0.6463, 0.04683, 0.9988, -0.016, 0.04683, 0.9988, -0.016, 0.9353, 0.3537, -0.008686, 0.01609, 0.3634, -0.9315, 0.008027, 1.0, -9.311e-05, 0.0004619, 0.7631, -0.6463, -0.04718, 0.9988, -0.01572, -0.04718, 0.9988, -0.01572, -0.1835, 0.9466, 0.2651, 0.008027, 1.0, -9.311e-05, 0.2673, 0.9313, 0.2475, 0.9353, 0.3537, -0.008686, 0.04683, 0.9988, -0.016, 0.7248, 0.2631, 0.6368, 0.9353, 0.3537, -0.008686, 0.2673, 0.9313, 0.2475, 0.0004619, 0.7631, -0.6463, -0.007889, 1.0, 1.897e-05, 0.04683, 0.9988, -0.016, 0.2673, 0.9313, 0.2475, 0.04683, 0.9988, -0.016, -0.007889, 1.0, 1.897e-05, 0.008027, 1.0, -9.311e-05, -0.1835, 0.9466, 0.2651, 0.387, 0.7672, 0.5115, 0.2673, 0.9313, 0.2475, -0.007889, 1.0, 1.897e-05, -0.1881, 0.712, 0.6765, 0.008027, 1.0, -9.311e-05, 0.387, 0.7672, 0.5115, 0.6224, 0.7798, -0.06721, -0.6245, 0.5641, 0.5402, -0.1881, 0.712, 0.6765, -0.007889, 1.0, 1.897e-05, 0.6224, 0.7798, -0.06721, -0.02051, 0.8102, 0.5858, 0.008027, 1.0, -9.311e-05, 0.007123, 0.5702, 0.8215, -0.6245, 0.5641, 0.5402, -0.007889, 1.0, 1.897e-05, -0.02051, 0.8102, 0.5858, 0.2745, 0.7589, 0.5906, 0.008027, 1.0, -9.311e-05, 0.008027, 1.0, -9.311e-05, 0.2745, 0.7589, 0.5906, 0.0004619, 0.7631, -0.6463, -0.007889, 1.0, 1.897e-05, 0.0004619, 0.7631, -0.6463, -0.2193, 0.8339, 0.5065, -0.007889, 1.0, 1.897e-05, -0.2193, 0.8339, 0.5065, 0.007123, 0.5702, 0.8215, 0.2745, 0.7589, 0.5906, -0.02051, 0.8102, 0.5858, 0.1784, 0.7243, 0.666, 0.007123, 0.5702, 0.8215, -0.2193, 0.8339, 0.5065, -0.6638, 0.6408, 0.3857, 0.1784, 0.7243, 0.666, 0.6585, -0.6458, 0.3865, 0.1361, -0.7356, 0.6636, 0.2745, 0.7589, 0.5906, 0.6224, 0.7798, -0.06721, 0.387, 0.7672, 0.5115, 0.5924, 0.559, -0.5802, 0.9662, -0.195, 0.1686, 0.5924, 0.559, -0.5802, 0.387, 0.7672, 0.5115, -0.01283, -0.5702, 0.8214, -0.02051, 0.8102, 0.5858, 0.6224, 0.7798, -0.06721, 0.625, -0.5697, 0.5337, 0.5674, -0.8179, 0.09519, 0.625, -0.5697, 0.5337, 0.6224, 0.7798, -0.06721, 0.5924, 0.559, -0.5802, 0.6585, -0.6458, 0.3865, 0.1784, 0.7243, 0.666, -0.02051, 0.8102, 0.5858, -0.01283, -0.5702, 0.8214, 0.2674, -0.9313, 0.2473, 0.7405, -0.3108, 0.5958, 0.7071, -1.047e-07, 0.7071, 0.7248, 0.2631, 0.6368, 0.2673, 0.9313, 0.2475, 0.387, 0.7672, 0.5115, -0.1835, 0.9466, 0.2651, -0.5213, -0.4012, 0.7532, 0.2594, -0.7238, 0.6394, 0.3413, -0.9308, -0.1309, 0.5674, -0.8179, 0.09519, 0.5924, 0.559, -0.5802, 0.9662, -0.195, 0.1686, -0.5213, -0.4012, 0.7532, -0.1835, 0.9466, 0.2651, -0.7404, 0.3113, 0.5958, -0.7071, -2.943e-05, 0.7071, -0.7257, -0.2587, 0.6376, 0.3413, -0.9308, -0.1309, 0.9662, -0.195, 0.1686, 0.387, 0.7672, 0.5115, 0.2594, -0.7238, 0.6394, -0.5101, -0.4178, 0.7518, -0.6638, 0.6408, 0.3857, -0.2193, 0.8339, 0.5065, -0.1067, -0.8377, 0.5357, -0.1881, 0.712, 0.6765, -0.1928, -0.709, 0.6783, 0.2674, -0.9313, 0.2473, 0.2673, 0.9313, 0.2475, -0.8347, 0.5366, 0.1235, -0.8372, 0.5467, 0.01522, -0.1881, 0.712, 0.6765, -0.1881, 0.712, 0.6765, -0.6245, 0.5641, 0.5402, -0.8347, 0.5366, 0.1235, -0.1928, -0.709, 0.6783, -0.007888, -1.0, 2.201e-05, 0.2674, -0.9313, 0.2473, -0.1928, -0.709, 0.6783, -0.6215, -0.7795, -0.0778, -0.007888, -1.0, 2.201e-05, -0.1067, -0.8377, 0.5357, -0.007888, -1.0, 2.201e-05, -0.5318, -0.6017, 0.596, -0.6215, -0.7795, -0.0778, -0.5318, -0.6017, 0.596, -0.007888, -1.0, 2.201e-05, -0.1067, -0.8377, 0.5357, -0.5318, -0.6017, 0.596, -0.5101, -0.4178, 0.7518, -0.6215, -0.7795, -0.0778, -0.1928, -0.709, 0.6783, -0.5918, -0.5531, -0.5864, 0.1361, -0.7356, 0.6636, -0.3233, -0.9274, -0.1881, -0.1067, -0.8377, 0.5357, -0.6215, -0.7795, -0.0778, -0.5918, -0.5531, -0.5864, -0.8347, 0.5366, 0.1235, -0.6245, 0.5641, 0.5402, -0.6215, -0.7795, -0.0778, -0.6245, 0.5641, 0.5402, 0.007123, 0.5702, 0.8215, -0.5318, -0.6017, 0.596, -0.6638, 0.6408, 0.3857, -0.5101, -0.4178, 0.7518, -0.5318, -0.6017, 0.596, 0.007123, 0.5702, 0.8215, 0.2745, 0.7589, 0.5906, -0.2193, 0.8339, 0.5065, 0.0004619, 0.7631, -0.6463, -0.5918, -0.5531, -0.5864, -0.5015, -0.8625, 0.06706, -0.8372, 0.5467, 0.01522, -0.8347, 0.5366, 0.1235, -0.5015, -0.8625, 0.06706, -0.1928, -0.709, 0.6783, -0.1881, 0.712, 0.6765, -0.8372, 0.5467, 0.01522, -0.5015, -0.8625, 0.06706, -0.5918, -0.5531, -0.5864, -0.1928, -0.709, 0.6783, 0.2591, -0.1811, -0.9487, -7.916e-06, 3.707e-06, -1.0, 0.2763, -0.1263, -0.9527, -7.916e-06, 3.707e-06, -1.0, 0.2591, -0.1811, -0.9487, -0.02384, -0.05568, -0.9982, 0.9081, -0.4184, -0.0165, 0.2591, -0.1811, -0.9487, 0.2763, -0.1263, -0.9527, 0.04793, -0.6365, -0.7698, -0.02384, -0.05568, -0.9982, 0.2591, -0.1811, -0.9487, -0.02384, -0.05568, -0.9982, 0.04793, -0.6365, -0.7698, -0.2128, -0.5438, -0.8118, 0.9081, -0.4184, -0.0165, 0.908, -0.4187, -0.01652, 0.2591, -0.1811, -0.9487, 0.2591, -0.1811, -0.9487, 0.908, -0.4187, -0.01652, 0.04793, -0.6365, -0.7698, -0.03875, -0.8376, -0.5449, -0.2128, -0.5438, -0.8118, 0.04793, -0.6365, -0.7698, -0.2128, -0.5438, -0.8118, -0.03875, -0.8376, -0.5449, -0.2987, -0.7626, -0.5738, 0.908, -0.4187, -0.01652, 0.905, -0.4254, -0.008492, 0.04793, -0.6365, -0.7698, -0.03875, -0.8376, -0.5449, 0.04793, -0.6365, -0.7698, 0.905, -0.4254, -0.008492, 0.908, -0.4187, -0.01652, 0.9049, -0.4256, -0.0003707, 0.905, -0.4254, -0.008492, -0.03875, -0.8376, -0.5449, 0.905, -0.4254, -0.008492, 0.9049, -0.4256, -0.0003707, 0.9081, -0.4184, -0.0165, 0.8811, -0.4729, -0.0001507, 0.908, -0.4187, -0.01652, 0.9049, -0.4256, -0.0003707, 0.908, -0.4187, -0.01652, 0.8811, -0.4729, -0.0001507, 0.9082, -0.4185, 0.008636, 0.8811, -0.4729, -0.0001507, 0.9081, -0.4184, -0.0165, -0.07798, -0.9968, -0.01632, -0.03875, -0.8376, -0.5449, 0.9049, -0.4256, -0.0003707, -0.07798, -0.9968, -0.01632, 0.9049, -0.4256, -0.0003707, 0.8811, -0.4729, -0.0001507, -0.07798, -0.9968, -0.01632, -0.2987, -0.7626, -0.5738, -0.03875, -0.8376, -0.5449, -0.3632, -0.9316, -0.0165, -0.2987, -0.7626, -0.5738, -0.07798, -0.9968, -0.01632, 0.8811, -0.4728, 0.0001828, -0.07798, -0.9968, -0.01632, 0.8811, -0.4729, -0.0001507, 0.8811, -0.4729, -0.0001507, 0.9082, -0.4185, 0.008636, 0.8811, -0.4728, 0.0001828, -0.07798, -0.9969, 0.008485, -0.3632, -0.9316, -0.0165, -0.07798, -0.9968, -0.01632, -0.07798, -0.9968, -0.01632, 0.8811, -0.4728, 0.0001828, -0.07798, -0.9969, 0.008485, -0.3632, -0.9316, 0.01652, -0.3632, -0.9316, -0.0165, -0.07798, -0.9969, 0.008485, -0.07798, -0.9969, 0.008485, -0.2987, -0.7625, 0.5739, -0.3632, -0.9316, 0.01652, -0.2987, -0.7625, 0.5739, -0.07798, -0.9969, 0.008485, -0.03066, -0.8402, 0.5414, -0.03066, -0.8402, 0.5414, -0.2128, -0.5438, 0.8118, -0.2987, -0.7625, 0.5739, 0.9049, -0.4256, 0.0003744, -0.07798, -0.9969, 0.008485, 0.8811, -0.4728, 0.0001828, -0.07798, -0.9969, 0.008485, 0.9049, -0.4256, 0.0003744, -0.03066, -0.8402, 0.5414, 0.8811, -0.4728, 0.0001828, 0.908, -0.4187, 0.01649, 0.9049, -0.4256, 0.0003744, 0.8811, -0.4728, 0.0001828, 0.9082, -0.4185, 0.008636, 0.908, -0.4187, 0.01649, 0.905, -0.4254, 0.0005819, -0.03066, -0.8402, 0.5414, 0.9049, -0.4256, 0.0003744, 0.9049, -0.4256, 0.0003744, 0.908, -0.4187, 0.01649, 0.905, -0.4254, 0.0005819, -0.2128, -0.5438, 0.8118, -0.03066, -0.8402, 0.5414, 0.04796, -0.6365, 0.7698, -0.03066, -0.8402, 0.5414, 0.905, -0.4254, 0.0005819, 0.04796, -0.6365, 0.7698, 0.908, -0.4187, 0.01649, 0.04796, -0.6365, 0.7698, 0.905, -0.4254, 0.0005819, 0.04796, -0.6365, 0.7698, -0.02382, -0.05569, 0.9982, -0.2128, -0.5438, 0.8118, 0.9082, -0.4185, 0.008636, 0.2591, -0.181, 0.9487, 0.908, -0.4187, 0.01649, 0.04796, -0.6365, 0.7698, 0.908, -0.4187, 0.01649, 0.2591, -0.181, 0.9487, -0.02382, -0.05569, 0.9982, 0.04796, -0.6365, 0.7698, 0.2591, -0.181, 0.9487, 0.2591, -0.181, 0.9487, 0.9082, -0.4185, 0.008636, 0.2836, -0.1261, 0.9506, 0.2591, -0.181, 0.9487, -0.0002722, 0.0001245, 1.0, -0.02382, -0.05569, 0.9982, -0.0002722, 0.0001245, 1.0, 0.2591, -0.181, 0.9487, 0.2836, -0.1261, 0.9506])] * 3)])

# ---- objects
ob_sm_door_outside_a2_lod0 = bpy.data.objects.new('SM_Door_Outside_A2_LOD0', me_sm_door_outside_a2)
ob_sm_door_outside_a2 = bpy.data.objects.new('SM_Door_Outside_A2', None)

# ---- transforms, parenting, visibility, modifiers, constraints
ob_sm_door_outside_a2_lod0.parent = ob_sm_door_outside_a2
ob_sm_door_outside_a2_lod0.location = (0.0, 0.0, 0.0)
ob_sm_door_outside_a2_lod0.color = (0.8, 0.8, 0.8, 1.0)
ob_sm_door_outside_a2.location = (0.0, 0.0, 0.0)
ob_sm_door_outside_a2.scale = (0.01, 0.01, 0.01)
ob_sm_door_outside_a2.color = (0.8, 0.8, 0.8, 1.0)

# ---- collection membership
col_collection.objects.link(ob_sm_door_outside_a2_lod0)
col_collection.objects.link(ob_sm_door_outside_a2)

# ---- scene / render settings (as saved in the file)
scene.frame_start = 1; scene.frame_end = 250; scene.frame_set(1)
scene.render.engine = 'BLENDER_EEVEE_NEXT'
scene.render.fps = 25
bpy.context.view_layer.update()

# ---- added for rendering (the .blend has no active camera and no usable light): camera, sun
cam_auto = bpy.data.cameras.new('AutoCamera')
cam_auto.lens = 50.0
cam_auto.sensor_width = 36.0
cam_auto.clip_end = 1000.0
ob_auto_camera = bpy.data.objects.new('AutoCamera', cam_auto)
scene.collection.objects.link(ob_auto_camera)
ob_auto_camera.location = (1.21351, -2.06148, 0.353765)
ob_auto_camera.rotation_euler = (1.09748, -7.21219e-08, 0.694738)
scene.camera = ob_auto_camera
light_auto_sun = bpy.data.lights.new('AutoSun', 'SUN')
light_auto_sun.energy = 3.0
light_auto_sun.angle = 0.0523599
ob_auto_sun = bpy.data.objects.new('AutoSun', light_auto_sun)
scene.collection.objects.link(ob_auto_sun)
ob_auto_sun.rotation_euler = (0.872665, 0.174533, 0.523599)
bpy.context.view_layer.update()
